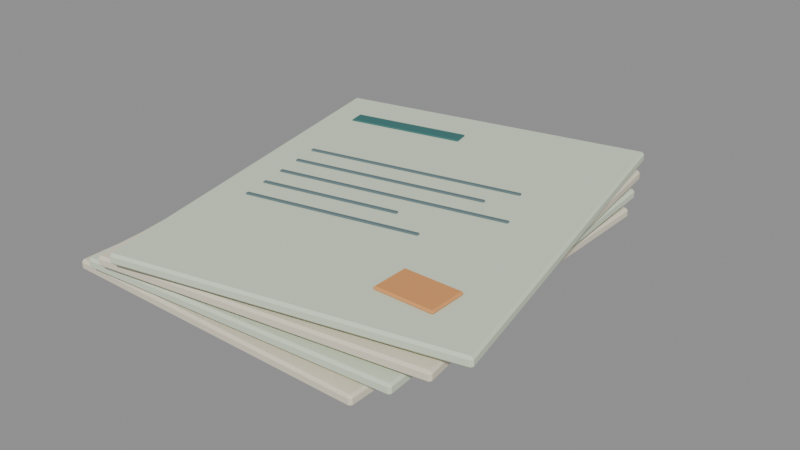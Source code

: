 # Source: paper.blend  (saved by Blender 4.3.34; exported with 4.5.12 LTS)
import bpy
from mathutils import Matrix  # noqa: F401  (used for matrix-valued properties, if any)

bpy.ops.wm.read_factory_settings(use_empty=True)
scene = bpy.context.scene
scene.name = 'Scene'

# ---- materials (node trees are filled in below, after node groups)
mat_chalk = bpy.data.materials.new('chalk')
mat_chalk.diffuse_color = (0.7991, 0.7379, 0.5841, 1.0)
mat_paper = bpy.data.materials.new('paper')
mat_paper.diffuse_color = (0.6867, 0.7758, 0.6038, 1.0)
mat_teal = bpy.data.materials.new('teal')
mat_teal.diffuse_color = (0.04092, 0.1651, 0.159, 1.0)
mat_steel = bpy.data.materials.new('steel')
mat_steel.diffuse_color = (0.1195, 0.1812, 0.1946, 1.0)
mat_signal = bpy.data.materials.new('signal')
mat_signal.diffuse_color = (0.7305, 0.3185, 0.107, 1.0)

# ---- material node trees
mat_chalk.use_nodes = True; mat_chalk.node_tree.nodes.clear()
_N = mat_chalk.node_tree.nodes; _L = mat_chalk.node_tree.links
n0 = _N.new('ShaderNodeBsdfPrincipled'); n0.name = 'Principled BSDF'; n0.location = (10, 300)
n0.inputs[0].default_value = (0.7991, 0.7379, 0.5841, 1.0)
n0.inputs[2].default_value = 0.86
n1 = _N.new('ShaderNodeOutputMaterial'); n1.name = 'Material Output'; n1.location = (300, 300)
_L.new(n0.outputs[0], n1.inputs[0])
n1.is_active_output = True
mat_paper.use_nodes = True; mat_paper.node_tree.nodes.clear()
_N = mat_paper.node_tree.nodes; _L = mat_paper.node_tree.links
n0 = _N.new('ShaderNodeBsdfPrincipled'); n0.name = 'Principled BSDF'; n0.location = (10, 300)
n0.inputs[0].default_value = (0.6867, 0.7758, 0.6038, 1.0)
n0.inputs[2].default_value = 0.86
n1 = _N.new('ShaderNodeOutputMaterial'); n1.name = 'Material Output'; n1.location = (300, 300)
_L.new(n0.outputs[0], n1.inputs[0])
n1.is_active_output = True
mat_teal.use_nodes = True; mat_teal.node_tree.nodes.clear()
_N = mat_teal.node_tree.nodes; _L = mat_teal.node_tree.links
n0 = _N.new('ShaderNodeBsdfPrincipled'); n0.name = 'Principled BSDF'; n0.location = (10, 300)
n0.inputs[0].default_value = (0.04092, 0.1651, 0.159, 1.0)
n0.inputs[2].default_value = 0.86
n1 = _N.new('ShaderNodeOutputMaterial'); n1.name = 'Material Output'; n1.location = (300, 300)
_L.new(n0.outputs[0], n1.inputs[0])
n1.is_active_output = True
mat_steel.use_nodes = True; mat_steel.node_tree.nodes.clear()
_N = mat_steel.node_tree.nodes; _L = mat_steel.node_tree.links
n0 = _N.new('ShaderNodeBsdfPrincipled'); n0.name = 'Principled BSDF'; n0.location = (10, 300)
n0.inputs[0].default_value = (0.1195, 0.1812, 0.1946, 1.0)
n0.inputs[2].default_value = 0.86
n1 = _N.new('ShaderNodeOutputMaterial'); n1.name = 'Material Output'; n1.location = (300, 300)
_L.new(n0.outputs[0], n1.inputs[0])
n1.is_active_output = True
mat_signal.use_nodes = True; mat_signal.node_tree.nodes.clear()
_N = mat_signal.node_tree.nodes; _L = mat_signal.node_tree.links
n0 = _N.new('ShaderNodeBsdfPrincipled'); n0.name = 'Principled BSDF'; n0.location = (10, 300)
n0.inputs[0].default_value = (0.7305, 0.3185, 0.107, 1.0)
n0.inputs[2].default_value = 0.86
n1 = _N.new('ShaderNodeOutputMaterial'); n1.name = 'Material Output'; n1.location = (300, 300)
_L.new(n0.outputs[0], n1.inputs[0])
n1.is_active_output = True

# ---- meshes
me_cube = bpy.data.meshes.new('Cube')
me_cube.from_pydata([(-0.14, -0.175, -0.0045), (-0.14, -0.175, 0.0045), (-0.14, 0.175, -0.0045), (-0.14, 0.175, 0.0045), (0.14, -0.175, -0.0045), (0.14, -0.175, 0.0045), (0.14, 0.175, -0.0045), (0.14, 0.175, 0.0045)], [], [(0, 1, 3, 2), (2, 3, 7, 6), (6, 7, 5, 4), (4, 5, 1, 0), (2, 6, 4, 0), (7, 3, 1, 5)])
_uv = me_cube.uv_layers.new(name='UVMap')
_uv.uv.foreach_set('vector', [0.375, 0.0, 0.625, 0.0, 0.625, 0.25, 0.375, 0.25, 0.375, 0.25, 0.625, 0.25, 0.625, 0.5, 0.375, 0.5, 0.375, 0.5, 0.625, 0.5, 0.625, 0.75, 0.375, 0.75, 0.375, 0.75, 0.625, 0.75, 0.625, 1.0, 0.375, 1.0, 0.125, 0.5, 0.375, 0.5, 0.375, 0.75, 0.125, 0.75, 0.625, 0.5, 0.875, 0.5, 0.875, 0.75, 0.625, 0.75])
me_cube.materials.append(mat_chalk)
me_cube.update()
me_cube_001 = bpy.data.meshes.new('Cube.001')
me_cube_001.from_pydata([(-0.14, -0.175, -0.0045), (-0.14, -0.175, 0.0045), (-0.14, 0.175, -0.0045), (-0.14, 0.175, 0.0045), (0.14, -0.175, -0.0045), (0.14, -0.175, 0.0045), (0.14, 0.175, -0.0045), (0.14, 0.175, 0.0045)], [], [(0, 1, 3, 2), (2, 3, 7, 6), (6, 7, 5, 4), (4, 5, 1, 0), (2, 6, 4, 0), (7, 3, 1, 5)])
_uv = me_cube_001.uv_layers.new(name='UVMap')
_uv.uv.foreach_set('vector', [0.375, 0.0, 0.625, 0.0, 0.625, 0.25, 0.375, 0.25, 0.375, 0.25, 0.625, 0.25, 0.625, 0.5, 0.375, 0.5, 0.375, 0.5, 0.625, 0.5, 0.625, 0.75, 0.375, 0.75, 0.375, 0.75, 0.625, 0.75, 0.625, 1.0, 0.375, 1.0, 0.125, 0.5, 0.375, 0.5, 0.375, 0.75, 0.125, 0.75, 0.625, 0.5, 0.875, 0.5, 0.875, 0.75, 0.625, 0.75])
me_cube_001.materials.append(mat_paper)
me_cube_001.update()
me_cube_002 = bpy.data.meshes.new('Cube.002')
me_cube_002.from_pydata([(-0.14, -0.175, -0.0045), (-0.14, -0.175, 0.0045), (-0.14, 0.175, -0.0045), (-0.14, 0.175, 0.0045), (0.14, -0.175, -0.0045), (0.14, -0.175, 0.0045), (0.14, 0.175, -0.0045), (0.14, 0.175, 0.0045)], [], [(0, 1, 3, 2), (2, 3, 7, 6), (6, 7, 5, 4), (4, 5, 1, 0), (2, 6, 4, 0), (7, 3, 1, 5)])
_uv = me_cube_002.uv_layers.new(name='UVMap')
_uv.uv.foreach_set('vector', [0.375, 0.0, 0.625, 0.0, 0.625, 0.25, 0.375, 0.25, 0.375, 0.25, 0.625, 0.25, 0.625, 0.5, 0.375, 0.5, 0.375, 0.5, 0.625, 0.5, 0.625, 0.75, 0.375, 0.75, 0.375, 0.75, 0.625, 0.75, 0.625, 1.0, 0.375, 1.0, 0.125, 0.5, 0.375, 0.5, 0.375, 0.75, 0.125, 0.75, 0.625, 0.5, 0.875, 0.5, 0.875, 0.75, 0.625, 0.75])
me_cube_002.materials.append(mat_chalk)
me_cube_002.update()
me_cube_003 = bpy.data.meshes.new('Cube.003')
me_cube_003.from_pydata([(-0.14, -0.175, -0.0045), (-0.14, -0.175, 0.0045), (-0.14, 0.175, -0.0045), (-0.14, 0.175, 0.0045), (0.14, -0.175, -0.0045), (0.14, -0.175, 0.0045), (0.14, 0.175, -0.0045), (0.14, 0.175, 0.0045)], [], [(0, 1, 3, 2), (2, 3, 7, 6), (6, 7, 5, 4), (4, 5, 1, 0), (2, 6, 4, 0), (7, 3, 1, 5)])
_uv = me_cube_003.uv_layers.new(name='UVMap')
_uv.uv.foreach_set('vector', [0.375, 0.0, 0.625, 0.0, 0.625, 0.25, 0.375, 0.25, 0.375, 0.25, 0.625, 0.25, 0.625, 0.5, 0.375, 0.5, 0.375, 0.5, 0.625, 0.5, 0.625, 0.75, 0.375, 0.75, 0.375, 0.75, 0.625, 0.75, 0.625, 1.0, 0.375, 1.0, 0.125, 0.5, 0.375, 0.5, 0.375, 0.75, 0.125, 0.75, 0.625, 0.5, 0.875, 0.5, 0.875, 0.75, 0.625, 0.75])
me_cube_003.materials.append(mat_paper)
me_cube_003.update()
me_cube_004 = bpy.data.meshes.new('Cube.004')
me_cube_004.from_pydata([(-0.0525, -0.0075, -0.00075), (-0.0525, -0.0075, 0.00075), (-0.0525, 0.0075, -0.00075), (-0.0525, 0.0075, 0.00075), (0.0525, -0.0075, -0.00075), (0.0525, -0.0075, 0.00075), (0.0525, 0.0075, -0.00075), (0.0525, 0.0075, 0.00075)], [], [(0, 1, 3, 2), (2, 3, 7, 6), (6, 7, 5, 4), (4, 5, 1, 0), (2, 6, 4, 0), (7, 3, 1, 5)])
_uv = me_cube_004.uv_layers.new(name='UVMap')
_uv.uv.foreach_set('vector', [0.375, 0.0, 0.625, 0.0, 0.625, 0.25, 0.375, 0.25, 0.375, 0.25, 0.625, 0.25, 0.625, 0.5, 0.375, 0.5, 0.375, 0.5, 0.625, 0.5, 0.625, 0.75, 0.375, 0.75, 0.375, 0.75, 0.625, 0.75, 0.625, 1.0, 0.375, 1.0, 0.125, 0.5, 0.375, 0.5, 0.375, 0.75, 0.125, 0.75, 0.625, 0.5, 0.875, 0.5, 0.875, 0.75, 0.625, 0.75])
me_cube_004.materials.append(mat_teal)
me_cube_004.update()
me_cube_005 = bpy.data.meshes.new('Cube.005')
me_cube_005.from_pydata([(-0.095, -0.002, -0.00075), (-0.095, -0.002, 0.00075), (-0.095, 0.002, -0.00075), (-0.095, 0.002, 0.00075), (0.095, -0.002, -0.00075), (0.095, -0.002, 0.00075), (0.095, 0.002, -0.00075), (0.095, 0.002, 0.00075)], [], [(0, 1, 3, 2), (2, 3, 7, 6), (6, 7, 5, 4), (4, 5, 1, 0), (2, 6, 4, 0), (7, 3, 1, 5)])
_uv = me_cube_005.uv_layers.new(name='UVMap')
_uv.uv.foreach_set('vector', [0.375, 0.0, 0.625, 0.0, 0.625, 0.25, 0.375, 0.25, 0.375, 0.25, 0.625, 0.25, 0.625, 0.5, 0.375, 0.5, 0.375, 0.5, 0.625, 0.5, 0.625, 0.75, 0.375, 0.75, 0.375, 0.75, 0.625, 0.75, 0.625, 1.0, 0.375, 1.0, 0.125, 0.5, 0.375, 0.5, 0.375, 0.75, 0.125, 0.75, 0.625, 0.5, 0.875, 0.5, 0.875, 0.75, 0.625, 0.75])
me_cube_005.materials.append(mat_steel)
me_cube_005.update()
me_cube_006 = bpy.data.meshes.new('Cube.006')
me_cube_006.from_pydata([(-0.085, -0.002, -0.00075), (-0.085, -0.002, 0.00075), (-0.085, 0.002, -0.00075), (-0.085, 0.002, 0.00075), (0.085, -0.002, -0.00075), (0.085, -0.002, 0.00075), (0.085, 0.002, -0.00075), (0.085, 0.002, 0.00075)], [], [(0, 1, 3, 2), (2, 3, 7, 6), (6, 7, 5, 4), (4, 5, 1, 0), (2, 6, 4, 0), (7, 3, 1, 5)])
_uv = me_cube_006.uv_layers.new(name='UVMap')
_uv.uv.foreach_set('vector', [0.375, 0.0, 0.625, 0.0, 0.625, 0.25, 0.375, 0.25, 0.375, 0.25, 0.625, 0.25, 0.625, 0.5, 0.375, 0.5, 0.375, 0.5, 0.625, 0.5, 0.625, 0.75, 0.375, 0.75, 0.375, 0.75, 0.625, 0.75, 0.625, 1.0, 0.375, 1.0, 0.125, 0.5, 0.375, 0.5, 0.375, 0.75, 0.125, 0.75, 0.625, 0.5, 0.875, 0.5, 0.875, 0.75, 0.625, 0.75])
me_cube_006.materials.append(mat_steel)
me_cube_006.update()
me_cube_007 = bpy.data.meshes.new('Cube.007')
me_cube_007.from_pydata([(-0.1, -0.002, -0.00075), (-0.1, -0.002, 0.00075), (-0.1, 0.002, -0.00075), (-0.1, 0.002, 0.00075), (0.1, -0.002, -0.00075), (0.1, -0.002, 0.00075), (0.1, 0.002, -0.00075), (0.1, 0.002, 0.00075)], [], [(0, 1, 3, 2), (2, 3, 7, 6), (6, 7, 5, 4), (4, 5, 1, 0), (2, 6, 4, 0), (7, 3, 1, 5)])
_uv = me_cube_007.uv_layers.new(name='UVMap')
_uv.uv.foreach_set('vector', [0.375, 0.0, 0.625, 0.0, 0.625, 0.25, 0.375, 0.25, 0.375, 0.25, 0.625, 0.25, 0.625, 0.5, 0.375, 0.5, 0.375, 0.5, 0.625, 0.5, 0.625, 0.75, 0.375, 0.75, 0.375, 0.75, 0.625, 0.75, 0.625, 1.0, 0.375, 1.0, 0.125, 0.5, 0.375, 0.5, 0.375, 0.75, 0.125, 0.75, 0.625, 0.5, 0.875, 0.5, 0.875, 0.75, 0.625, 0.75])
me_cube_007.materials.append(mat_steel)
me_cube_007.update()
me_cube_008 = bpy.data.meshes.new('Cube.008')
me_cube_008.from_pydata([(-0.06, -0.002, -0.00075), (-0.06, -0.002, 0.00075), (-0.06, 0.002, -0.00075), (-0.06, 0.002, 0.00075), (0.06, -0.002, -0.00075), (0.06, -0.002, 0.00075), (0.06, 0.002, -0.00075), (0.06, 0.002, 0.00075)], [], [(0, 1, 3, 2), (2, 3, 7, 6), (6, 7, 5, 4), (4, 5, 1, 0), (2, 6, 4, 0), (7, 3, 1, 5)])
_uv = me_cube_008.uv_layers.new(name='UVMap')
_uv.uv.foreach_set('vector', [0.375, 0.0, 0.625, 0.0, 0.625, 0.25, 0.375, 0.25, 0.375, 0.25, 0.625, 0.25, 0.625, 0.5, 0.375, 0.5, 0.375, 0.5, 0.625, 0.5, 0.625, 0.75, 0.375, 0.75, 0.375, 0.75, 0.625, 0.75, 0.625, 1.0, 0.375, 1.0, 0.125, 0.5, 0.375, 0.5, 0.375, 0.75, 0.125, 0.75, 0.625, 0.5, 0.875, 0.5, 0.875, 0.75, 0.625, 0.75])
me_cube_008.materials.append(mat_steel)
me_cube_008.update()
me_cube_009 = bpy.data.meshes.new('Cube.009')
me_cube_009.from_pydata([(-0.075, -0.002, -0.00075), (-0.075, -0.002, 0.00075), (-0.075, 0.002, -0.00075), (-0.075, 0.002, 0.00075), (0.075, -0.002, -0.00075), (0.075, -0.002, 0.00075), (0.075, 0.002, -0.00075), (0.075, 0.002, 0.00075)], [], [(0, 1, 3, 2), (2, 3, 7, 6), (6, 7, 5, 4), (4, 5, 1, 0), (2, 6, 4, 0), (7, 3, 1, 5)])
_uv = me_cube_009.uv_layers.new(name='UVMap')
_uv.uv.foreach_set('vector', [0.375, 0.0, 0.625, 0.0, 0.625, 0.25, 0.375, 0.25, 0.375, 0.25, 0.625, 0.25, 0.625, 0.5, 0.375, 0.5, 0.375, 0.5, 0.625, 0.5, 0.625, 0.75, 0.375, 0.75, 0.375, 0.75, 0.625, 0.75, 0.625, 1.0, 0.375, 1.0, 0.125, 0.5, 0.375, 0.5, 0.375, 0.75, 0.125, 0.75, 0.625, 0.5, 0.875, 0.5, 0.875, 0.75, 0.625, 0.75])
me_cube_009.materials.append(mat_steel)
me_cube_009.update()
me_cube_010 = bpy.data.meshes.new('Cube.010')
me_cube_010.from_pydata([(-0.0255, -0.017, -0.0015), (-0.0255, -0.017, 0.0015), (-0.0255, 0.017, -0.0015), (-0.0255, 0.017, 0.0015), (0.0255, -0.017, -0.0015), (0.0255, -0.017, 0.0015), (0.0255, 0.017, -0.0015), (0.0255, 0.017, 0.0015)], [], [(0, 1, 3, 2), (2, 3, 7, 6), (6, 7, 5, 4), (4, 5, 1, 0), (2, 6, 4, 0), (7, 3, 1, 5)])
_uv = me_cube_010.uv_layers.new(name='UVMap')
_uv.uv.foreach_set('vector', [0.375, 0.0, 0.625, 0.0, 0.625, 0.25, 0.375, 0.25, 0.375, 0.25, 0.625, 0.25, 0.625, 0.5, 0.375, 0.5, 0.375, 0.5, 0.625, 0.5, 0.625, 0.75, 0.375, 0.75, 0.375, 0.75, 0.625, 0.75, 0.625, 1.0, 0.375, 1.0, 0.125, 0.5, 0.375, 0.5, 0.375, 0.75, 0.125, 0.75, 0.625, 0.5, 0.875, 0.5, 0.875, 0.75, 0.625, 0.75])
me_cube_010.materials.append(mat_signal)
me_cube_010.update()

# ---- objects
ob_sheet0 = bpy.data.objects.new('Sheet0', me_cube)
ob_sheet1 = bpy.data.objects.new('Sheet1', me_cube_001)
ob_sheet2 = bpy.data.objects.new('Sheet2', me_cube_002)
ob_sheet3 = bpy.data.objects.new('Sheet3', me_cube_003)
ob_letterhead = bpy.data.objects.new('Letterhead', me_cube_004)
ob_rule0 = bpy.data.objects.new('Rule0', me_cube_005)
ob_rule1 = bpy.data.objects.new('Rule1', me_cube_006)
ob_rule2 = bpy.data.objects.new('Rule2', me_cube_007)
ob_rule3 = bpy.data.objects.new('Rule3', me_cube_008)
ob_rule4 = bpy.data.objects.new('Rule4', me_cube_009)
ob_label = bpy.data.objects.new('Label', me_cube_010)

# ---- transforms, parenting, visibility, modifiers, constraints
ob_sheet0.location = (0.0, 0.0, 0.0)
_m = ob_sheet0.modifiers.new('Pressed edge', 'BEVEL')
_m.width = 0.002
_m.width_pct = 0.002
ob_sheet1.location = (0.012, 0.0, 0.014)
ob_sheet1.rotation_euler = (0.0, 0.0, 0.07)
_m = ob_sheet1.modifiers.new('Pressed edge', 'BEVEL')
_m.width = 0.002
_m.width_pct = 0.002
ob_sheet2.location = (0.024, 0.0, 0.028)
ob_sheet2.rotation_euler = (0.0, 0.0, 0.14)
_m = ob_sheet2.modifiers.new('Pressed edge', 'BEVEL')
_m.width = 0.002
_m.width_pct = 0.002
ob_sheet3.location = (0.036, 0.0, 0.042)
ob_sheet3.rotation_euler = (0.0, 0.0, 0.21)
_m = ob_sheet3.modifiers.new('Pressed edge', 'BEVEL')
_m.width = 0.002
_m.width_pct = 0.002
ob_letterhead.parent = ob_sheet3
ob_letterhead.location = (-0.061, 0.128, 0.005)
_m = ob_letterhead.modifiers.new('Pressed edge', 'BEVEL')
_m.width = 0.0007
_m.width_pct = 0.0007
ob_rule0.parent = ob_sheet3
ob_rule0.location = (-0.015, 0.047, 0.005)
_m = ob_rule0.modifiers.new('Pressed edge', 'BEVEL')
_m.width = 0.0007
_m.width_pct = 0.0007
ob_rule1.parent = ob_sheet3
ob_rule1.location = (-0.025, 0.023, 0.005)
_m = ob_rule1.modifiers.new('Pressed edge', 'BEVEL')
_m.width = 0.0007
_m.width_pct = 0.0007
ob_rule2.parent = ob_sheet3
ob_rule2.location = (-0.01, -0.001, 0.005)
_m = ob_rule2.modifiers.new('Pressed edge', 'BEVEL')
_m.width = 0.0007
_m.width_pct = 0.0007
ob_rule3.parent = ob_sheet3
ob_rule3.location = (-0.05, -0.025, 0.005)
_m = ob_rule3.modifiers.new('Pressed edge', 'BEVEL')
_m.width = 0.0007
_m.width_pct = 0.0007
ob_rule4.parent = ob_sheet3
ob_rule4.location = (-0.035, -0.049, 0.005)
_m = ob_rule4.modifiers.new('Pressed edge', 'BEVEL')
_m.width = 0.0007
_m.width_pct = 0.0007
ob_label.location = (0.136, -0.103, 0.048)
_m = ob_label.modifiers.new('Pressed edge', 'BEVEL')
_m.width = 0.0015
_m.width_pct = 0.0015

# ---- collection membership
scene.collection.objects.link(ob_sheet0)
scene.collection.objects.link(ob_sheet1)
scene.collection.objects.link(ob_sheet2)
scene.collection.objects.link(ob_sheet3)
scene.collection.objects.link(ob_letterhead)
scene.collection.objects.link(ob_rule0)
scene.collection.objects.link(ob_rule1)
scene.collection.objects.link(ob_rule2)
scene.collection.objects.link(ob_rule3)
scene.collection.objects.link(ob_rule4)
scene.collection.objects.link(ob_label)

# ---- scene / render settings (as saved in the file)
scene.frame_start = 1; scene.frame_end = 250; scene.frame_set(1)
scene.render.engine = 'BLENDER_EEVEE_NEXT'
bpy.context.view_layer.update()

# ---- added for rendering (the .blend has no active camera and no usable light): camera, sun + grey world if the file has none
cam_auto = bpy.data.cameras.new('AutoCamera')
cam_auto.lens = 50.0
cam_auto.sensor_width = 36.0
cam_auto.clip_end = 1000.0
ob_auto_camera = bpy.data.objects.new('AutoCamera', cam_auto)
scene.collection.objects.link(ob_auto_camera)
ob_auto_camera.location = (0.529108, -0.593287, 0.418025)
ob_auto_camera.rotation_euler = (1.09748, -7.21219e-08, 0.694738)
scene.camera = ob_auto_camera
light_auto_sun = bpy.data.lights.new('AutoSun', 'SUN')
light_auto_sun.energy = 3.0
light_auto_sun.angle = 0.0523599
ob_auto_sun = bpy.data.objects.new('AutoSun', light_auto_sun)
scene.collection.objects.link(ob_auto_sun)
ob_auto_sun.rotation_euler = (0.872665, 0.174533, 0.523599)
if scene.world is None:
    world_auto = bpy.data.worlds.new('AutoWorld')
    world_auto.color = (0.3, 0.3, 0.3)
    scene.world = world_auto
bpy.context.view_layer.update()
